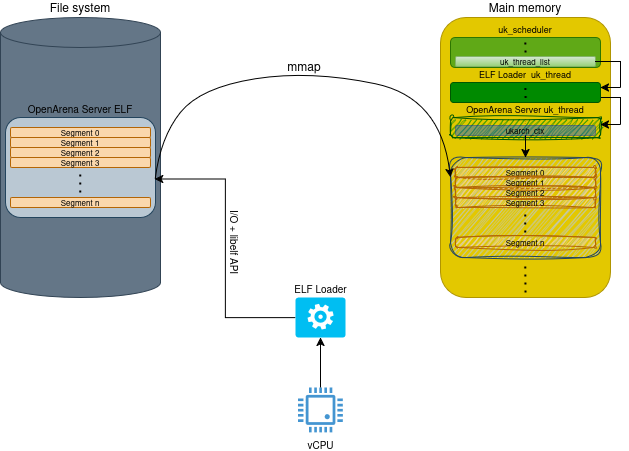

The diagram above was exported from draw.io. Its source (the exported page's mxGraphModel, read from the mxfile embedded in the PNG):
<mxGraphModel dx="876" dy="558" grid="1" gridSize="10" guides="1" tooltips="1" connect="1" arrows="1" fold="1" page="1" pageScale="1" pageWidth="850" pageHeight="1100" math="0" shadow="0">
  <root>
    <mxCell id="0" />
    <mxCell id="1" parent="0" />
    <mxCell id="ZwcnvX1a2jlQhVMPB-np-2" value="ELF Loader" style="verticalLabelPosition=top;html=1;verticalAlign=bottom;align=center;strokeColor=none;fillColor=#00BEF2;shape=mxgraph.azure.worker_role;labelPosition=center;fontColor=light-dark(#000000,#000000);fontSize=10;" parent="1" vertex="1">
      <mxGeometry x="415" y="480" width="50" height="40" as="geometry" />
    </mxCell>
    <mxCell id="ZwcnvX1a2jlQhVMPB-np-10" value="File system" style="shape=cylinder3;whiteSpace=wrap;html=1;boundedLbl=1;backgroundOutline=1;size=15;fillColor=#647687;fontColor=light-dark(#000000,#000000);strokeColor=#314354;labelPosition=center;verticalLabelPosition=top;align=center;verticalAlign=bottom;" parent="1" vertex="1">
      <mxGeometry x="120" y="200" width="160" height="280" as="geometry" />
    </mxCell>
    <mxCell id="ZwcnvX1a2jlQhVMPB-np-14" value="OpenArena Server ELF" style="rounded=1;whiteSpace=wrap;html=1;fillColor=#bac8d3;strokeColor=#23445d;labelPosition=center;verticalLabelPosition=top;align=center;verticalAlign=bottom;fontColor=light-dark(#000000,#000000);fontSize=10;" parent="1" vertex="1">
      <mxGeometry x="125" y="300" width="150" height="100" as="geometry" />
    </mxCell>
    <mxCell id="ZwcnvX1a2jlQhVMPB-np-15" value="Main memory" style="rounded=1;whiteSpace=wrap;html=1;fillColor=#e3c800;fontColor=light-dark(#000000,#000000);strokeColor=#B09500;labelPosition=center;verticalLabelPosition=top;align=center;verticalAlign=bottom;" parent="1" vertex="1">
      <mxGeometry x="560" y="200" width="170" height="280" as="geometry" />
    </mxCell>
    <mxCell id="ZwcnvX1a2jlQhVMPB-np-25" value="Segment 0" style="rounded=1;whiteSpace=wrap;html=1;fillColor=#fad7ac;strokeColor=#b46504;fontSize=8;" parent="1" vertex="1">
      <mxGeometry x="130" y="310" width="140" height="10" as="geometry" />
    </mxCell>
    <mxCell id="ZwcnvX1a2jlQhVMPB-np-26" value="Segment 1" style="rounded=1;whiteSpace=wrap;html=1;fillColor=#fad7ac;strokeColor=#b46504;fontSize=8;" parent="1" vertex="1">
      <mxGeometry x="130" y="320" width="140" height="10" as="geometry" />
    </mxCell>
    <mxCell id="ZwcnvX1a2jlQhVMPB-np-27" value="&lt;font&gt;Segment 2&lt;/font&gt;" style="rounded=1;whiteSpace=wrap;html=1;fillColor=#fad7ac;strokeColor=#b46504;fontSize=8;" parent="1" vertex="1">
      <mxGeometry x="130" y="330" width="140" height="10" as="geometry" />
    </mxCell>
    <mxCell id="ZwcnvX1a2jlQhVMPB-np-28" value="Segment 3" style="rounded=1;whiteSpace=wrap;html=1;fillColor=#fad7ac;strokeColor=#b46504;fontSize=8;" parent="1" vertex="1">
      <mxGeometry x="130" y="340" width="140" height="10" as="geometry" />
    </mxCell>
    <mxCell id="ZwcnvX1a2jlQhVMPB-np-31" value="Segment n" style="rounded=1;whiteSpace=wrap;html=1;fillColor=#fad7ac;strokeColor=#b46504;fontSize=8;" parent="1" vertex="1">
      <mxGeometry x="130" y="380" width="140" height="10" as="geometry" />
    </mxCell>
    <mxCell id="ZwcnvX1a2jlQhVMPB-np-32" value="" style="endArrow=none;dashed=1;html=1;dashPattern=1 3;strokeWidth=2;rounded=0;" parent="1" edge="1">
      <mxGeometry width="50" height="50" relative="1" as="geometry">
        <mxPoint x="199.75" y="375" as="sourcePoint" />
        <mxPoint x="199.75" y="355" as="targetPoint" />
      </mxGeometry>
    </mxCell>
    <mxCell id="ZwcnvX1a2jlQhVMPB-np-40" value="I/O + libelf API" style="text;strokeColor=none;align=center;fillColor=none;html=1;verticalAlign=middle;whiteSpace=wrap;rounded=0;rotation=90;fontColor=light-dark(#000000,#000000);fontSize=10;" parent="1" vertex="1">
      <mxGeometry x="305" y="410" width="100" height="30" as="geometry" />
    </mxCell>
    <mxCell id="ZwcnvX1a2jlQhVMPB-np-46" value="mmap" style="text;strokeColor=none;align=center;fillColor=none;html=1;verticalAlign=middle;whiteSpace=wrap;rounded=0;fontColor=light-dark(#000000,#000000);" parent="1" vertex="1">
      <mxGeometry x="394" y="234" width="60" height="30" as="geometry" />
    </mxCell>
    <mxCell id="ZwcnvX1a2jlQhVMPB-np-52" value="" style="rounded=1;whiteSpace=wrap;html=1;fillColor=#bac8d3;strokeColor=#23445d;labelPosition=center;verticalLabelPosition=top;align=center;verticalAlign=bottom;sketch=1;curveFitting=1;jiggle=2;" parent="1" vertex="1">
      <mxGeometry x="570" y="340" width="150" height="100" as="geometry" />
    </mxCell>
    <mxCell id="ZwcnvX1a2jlQhVMPB-np-53" value="Segment 0" style="rounded=1;whiteSpace=wrap;html=1;fillColor=#fad7ac;strokeColor=#b46504;fontSize=8;sketch=1;curveFitting=1;jiggle=2;" parent="1" vertex="1">
      <mxGeometry x="575" y="350" width="140" height="10" as="geometry" />
    </mxCell>
    <mxCell id="ZwcnvX1a2jlQhVMPB-np-54" value="Segment 1" style="rounded=1;whiteSpace=wrap;html=1;fillColor=#fad7ac;strokeColor=#b46504;fontSize=8;sketch=1;curveFitting=1;jiggle=2;" parent="1" vertex="1">
      <mxGeometry x="575" y="360" width="140" height="10" as="geometry" />
    </mxCell>
    <mxCell id="ZwcnvX1a2jlQhVMPB-np-55" value="&lt;font&gt;Segment 2&lt;/font&gt;" style="rounded=1;whiteSpace=wrap;html=1;fillColor=#fad7ac;strokeColor=#b46504;fontSize=8;sketch=1;curveFitting=1;jiggle=2;" parent="1" vertex="1">
      <mxGeometry x="575" y="370" width="140" height="10" as="geometry" />
    </mxCell>
    <mxCell id="ZwcnvX1a2jlQhVMPB-np-56" value="Segment 3" style="rounded=1;whiteSpace=wrap;html=1;fillColor=#fad7ac;strokeColor=#b46504;fontSize=8;sketch=1;curveFitting=1;jiggle=2;" parent="1" vertex="1">
      <mxGeometry x="575" y="380" width="140" height="10" as="geometry" />
    </mxCell>
    <mxCell id="ZwcnvX1a2jlQhVMPB-np-57" value="Segment n" style="rounded=1;whiteSpace=wrap;html=1;fillColor=#fad7ac;strokeColor=#b46504;fontSize=8;sketch=1;curveFitting=1;jiggle=2;" parent="1" vertex="1">
      <mxGeometry x="575" y="420" width="140" height="10" as="geometry" />
    </mxCell>
    <mxCell id="ZwcnvX1a2jlQhVMPB-np-58" value="" style="endArrow=none;dashed=1;html=1;dashPattern=1 3;strokeWidth=2;rounded=0;" parent="1" edge="1">
      <mxGeometry width="50" height="50" relative="1" as="geometry">
        <mxPoint x="644.75" y="415" as="sourcePoint" />
        <mxPoint x="644.75" y="395" as="targetPoint" />
      </mxGeometry>
    </mxCell>
    <mxCell id="ZwcnvX1a2jlQhVMPB-np-38" value="" style="curved=1;endArrow=classic;html=1;rounded=0;exitX=0.999;exitY=0.611;exitDx=0;exitDy=0;exitPerimeter=0;" parent="1" source="ZwcnvX1a2jlQhVMPB-np-14" edge="1">
      <mxGeometry width="50" height="50" relative="1" as="geometry">
        <mxPoint x="286.34999999999997" y="359.99999999999994" as="sourcePoint" />
        <mxPoint x="570" y="359.7" as="targetPoint" />
        <Array as="points">
          <mxPoint x="280" y="320" />
          <mxPoint x="320" y="270" />
          <mxPoint x="430" y="252.7" />
          <mxPoint x="560" y="280" />
        </Array>
      </mxGeometry>
    </mxCell>
    <mxCell id="ZwcnvX1a2jlQhVMPB-np-63" style="edgeStyle=orthogonalEdgeStyle;rounded=0;orthogonalLoop=1;jettySize=auto;html=1;entryX=0.995;entryY=0.614;entryDx=0;entryDy=0;entryPerimeter=0;" parent="1" source="ZwcnvX1a2jlQhVMPB-np-2" target="ZwcnvX1a2jlQhVMPB-np-14" edge="1">
      <mxGeometry relative="1" as="geometry" />
    </mxCell>
    <mxCell id="ZwcnvX1a2jlQhVMPB-np-64" value="OpenArena Server uk_thread" style="rounded=1;whiteSpace=wrap;html=1;fillColor=#008a00;fontColor=light-dark(#000000,#000000);strokeColor=#005700;labelPosition=center;verticalLabelPosition=top;align=center;verticalAlign=bottom;fontSize=9;shadow=0;glass=0;sketch=1;curveFitting=1;jiggle=2;" parent="1" vertex="1">
      <mxGeometry x="570" y="300" width="150" height="20" as="geometry" />
    </mxCell>
    <mxCell id="ZwcnvX1a2jlQhVMPB-np-67" style="edgeStyle=orthogonalEdgeStyle;rounded=0;orthogonalLoop=1;jettySize=auto;html=1;entryX=0.5;entryY=0;entryDx=0;entryDy=0;" parent="1" source="ZwcnvX1a2jlQhVMPB-np-65" target="ZwcnvX1a2jlQhVMPB-np-52" edge="1">
      <mxGeometry relative="1" as="geometry" />
    </mxCell>
    <mxCell id="ZwcnvX1a2jlQhVMPB-np-65" value="ukarch_ctx" style="rounded=1;whiteSpace=wrap;html=1;fillColor=#0050ef;strokeColor=#001DBC;fontSize=8;fontColor=light-dark(#000000,#000000);opacity=40;" parent="1" vertex="1">
      <mxGeometry x="575" y="308" width="140" height="10" as="geometry" />
    </mxCell>
    <mxCell id="ZwcnvX1a2jlQhVMPB-np-96" style="edgeStyle=orthogonalEdgeStyle;rounded=0;orthogonalLoop=1;jettySize=auto;html=1;exitX=1;exitY=0.75;exitDx=0;exitDy=0;endArrow=none;startFill=0;" parent="1" source="ZwcnvX1a2jlQhVMPB-np-68" edge="1">
      <mxGeometry relative="1" as="geometry">
        <mxPoint x="740" y="307" as="targetPoint" />
      </mxGeometry>
    </mxCell>
    <mxCell id="ZwcnvX1a2jlQhVMPB-np-68" value="ELF Loader&amp;nbsp; uk_thread" style="rounded=1;whiteSpace=wrap;html=1;fillColor=#008a00;fontColor=light-dark(#000000,#000000);strokeColor=#005700;labelPosition=center;verticalLabelPosition=top;align=center;verticalAlign=bottom;fontSize=9;gradientColor=none;" parent="1" vertex="1">
      <mxGeometry x="570" y="265" width="150" height="20" as="geometry" />
    </mxCell>
    <mxCell id="ZwcnvX1a2jlQhVMPB-np-80" value="" style="endArrow=none;dashed=1;html=1;dashPattern=1 3;strokeWidth=2;rounded=0;" parent="1" edge="1">
      <mxGeometry width="50" height="50" relative="1" as="geometry">
        <mxPoint x="645.15" y="280.5" as="sourcePoint" />
        <mxPoint x="644.86" y="267.5" as="targetPoint" />
      </mxGeometry>
    </mxCell>
    <mxCell id="ZwcnvX1a2jlQhVMPB-np-81" value="" style="endArrow=none;dashed=1;html=1;dashPattern=1 3;strokeWidth=0.5;rounded=0;" parent="1" edge="1">
      <mxGeometry width="50" height="50" relative="1" as="geometry">
        <mxPoint x="644.83" y="306.5" as="sourcePoint" />
        <mxPoint x="644.83" y="301.5" as="targetPoint" />
      </mxGeometry>
    </mxCell>
    <mxCell id="ZwcnvX1a2jlQhVMPB-np-85" value="" style="endArrow=none;dashed=1;html=1;dashPattern=1 3;strokeWidth=2;rounded=0;" parent="1" edge="1">
      <mxGeometry width="50" height="50" relative="1" as="geometry">
        <mxPoint x="645" y="475" as="sourcePoint" />
        <mxPoint x="644.71" y="445" as="targetPoint" />
      </mxGeometry>
    </mxCell>
    <mxCell id="ZwcnvX1a2jlQhVMPB-np-87" value="uk_scheduler" style="rounded=1;whiteSpace=wrap;html=1;fillColor=#60a917;fontColor=light-dark(#000000,#000000);strokeColor=#2D7600;labelPosition=center;verticalLabelPosition=top;align=center;verticalAlign=bottom;fontSize=9;" parent="1" vertex="1">
      <mxGeometry x="570" y="220" width="150" height="30" as="geometry" />
    </mxCell>
    <mxCell id="ZwcnvX1a2jlQhVMPB-np-88" value="uk_thread_list" style="rounded=1;whiteSpace=wrap;html=1;fillColor=#d5e8d4;gradientColor=#97d077;strokeColor=#82b366;fontSize=8;" parent="1" vertex="1">
      <mxGeometry x="575" y="239" width="140" height="10" as="geometry" />
    </mxCell>
    <mxCell id="ZwcnvX1a2jlQhVMPB-np-89" value="" style="endArrow=none;dashed=1;html=1;dashPattern=1 3;strokeWidth=2;rounded=0;" parent="1" edge="1">
      <mxGeometry width="50" height="50" relative="1" as="geometry">
        <mxPoint x="645.05" y="235" as="sourcePoint" />
        <mxPoint x="644.76" y="222" as="targetPoint" />
      </mxGeometry>
    </mxCell>
    <mxCell id="ZwcnvX1a2jlQhVMPB-np-98" value="" style="endArrow=classic;html=1;rounded=0;endFill=1;" parent="1" edge="1">
      <mxGeometry width="50" height="50" relative="1" as="geometry">
        <mxPoint x="740" y="307" as="sourcePoint" />
        <mxPoint x="720" y="307" as="targetPoint" />
      </mxGeometry>
    </mxCell>
    <mxCell id="ZwcnvX1a2jlQhVMPB-np-105" value="" style="endArrow=classic;html=1;rounded=0;endFill=1;" parent="1" edge="1">
      <mxGeometry width="50" height="50" relative="1" as="geometry">
        <mxPoint x="740" y="270" as="sourcePoint" />
        <mxPoint x="720" y="270" as="targetPoint" />
      </mxGeometry>
    </mxCell>
    <mxCell id="ZwcnvX1a2jlQhVMPB-np-113" value="vCPU" style="pointerEvents=1;shadow=0;dashed=0;html=1;strokeColor=none;fillColor=#4495D1;labelPosition=center;verticalLabelPosition=bottom;verticalAlign=top;align=center;outlineConnect=0;shape=mxgraph.veeam.cpu;fontColor=light-dark(#000000,#000000);fontSize=10;" parent="1" vertex="1">
      <mxGeometry x="417.6" y="570" width="44.8" height="44.8" as="geometry" />
    </mxCell>
    <mxCell id="ZwcnvX1a2jlQhVMPB-np-117" style="edgeStyle=orthogonalEdgeStyle;rounded=0;orthogonalLoop=1;jettySize=auto;html=1;entryX=0.5;entryY=1;entryDx=0;entryDy=0;entryPerimeter=0;" parent="1" source="ZwcnvX1a2jlQhVMPB-np-113" target="ZwcnvX1a2jlQhVMPB-np-2" edge="1">
      <mxGeometry relative="1" as="geometry" />
    </mxCell>
    <mxCell id="ZwcnvX1a2jlQhVMPB-np-103" style="edgeStyle=orthogonalEdgeStyle;rounded=0;orthogonalLoop=1;jettySize=auto;html=1;exitX=1;exitY=0.5;exitDx=0;exitDy=0;endArrow=none;startFill=0;" parent="1" source="ZwcnvX1a2jlQhVMPB-np-88" edge="1">
      <mxGeometry relative="1" as="geometry">
        <mxPoint x="740" y="270" as="targetPoint" />
      </mxGeometry>
    </mxCell>
  </root>
</mxGraphModel>